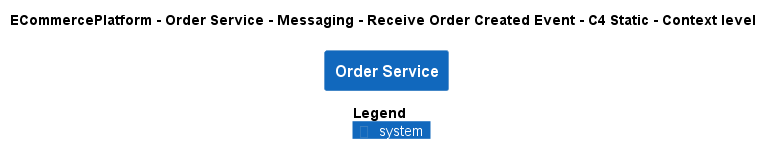

The diagram above was rendered by PlantUML. Its source (embedded in the PNG):
@startuml
!pragma layout smetana
!include ..\..\..\..\..\..\..\.c4s\C4_Context.puml

AddElementTag("c4interflow:lifecycle:new", $bgColor=green, $fontColor=#ffffff, $borderColor=green, $shadowing="False")
AddElementTag("c4interflow:lifecycle:changed", $bgColor=orange, $fontColor=#ffffff, $borderColor=orange, $shadowing="False")
AddElementTag("c4interflow:lifecycle:removed", $bgColor=red, $fontColor=#ffffff, $borderColor=red, $shadowing="False")

AddRelTag("c4interflow:lifecycle:new", $textColor=green, $lineColor=green)
AddRelTag("c4interflow:lifecycle:changed", $textColor=orange, $lineColor=orange)
AddRelTag("c4interflow:lifecycle:removed", $textColor=red, $lineColor=red)

SHOW_PERSON_PORTRAIT()
LAYOUT_TOP_DOWN()

skinparam linetype polyline

title ECommercePlatform - Order Service - Messaging - Receive Order Created Event - C4 Static - Context level

System(ECommercePlatform.SoftwareSystems.OrderService, "Order Service", "")



SHOW_LEGEND()
@enduml